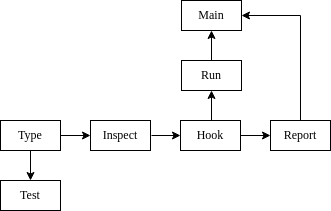

The diagram above was exported from draw.io. Its source (the exported page's mxGraphModel, read from the mxfile embedded in the PNG):
<mxGraphModel dx="954" dy="615" grid="1" gridSize="10" guides="1" tooltips="1" connect="1" arrows="1" fold="1" page="1" pageScale="1" pageWidth="827" pageHeight="1169" math="0" shadow="0">
  <root>
    <mxCell id="0" />
    <mxCell id="1" parent="0" />
    <mxCell id="pGYalkq8Nz7_I52tvWSu-3" value="" style="edgeStyle=orthogonalEdgeStyle;rounded=0;orthogonalLoop=1;jettySize=auto;html=1;fontFamily=Times New Roman;" edge="1" parent="1" source="pGYalkq8Nz7_I52tvWSu-1" target="pGYalkq8Nz7_I52tvWSu-2">
      <mxGeometry relative="1" as="geometry" />
    </mxCell>
    <mxCell id="pGYalkq8Nz7_I52tvWSu-15" value="" style="edgeStyle=orthogonalEdgeStyle;rounded=0;orthogonalLoop=1;jettySize=auto;html=1;fontFamily=Times New Roman;" edge="1" parent="1" source="pGYalkq8Nz7_I52tvWSu-1" target="pGYalkq8Nz7_I52tvWSu-14">
      <mxGeometry relative="1" as="geometry" />
    </mxCell>
    <mxCell id="pGYalkq8Nz7_I52tvWSu-1" value="&lt;font face=&quot;Times New Roman&quot;&gt;Type&lt;/font&gt;" style="rounded=0;whiteSpace=wrap;html=1;" vertex="1" parent="1">
      <mxGeometry x="350" y="290" width="60" height="30" as="geometry" />
    </mxCell>
    <mxCell id="pGYalkq8Nz7_I52tvWSu-6" value="" style="edgeStyle=orthogonalEdgeStyle;rounded=0;orthogonalLoop=1;jettySize=auto;html=1;fontFamily=Times New Roman;" edge="1" parent="1" target="pGYalkq8Nz7_I52tvWSu-5">
      <mxGeometry relative="1" as="geometry">
        <mxPoint x="501" y="305" as="sourcePoint" />
      </mxGeometry>
    </mxCell>
    <mxCell id="pGYalkq8Nz7_I52tvWSu-2" value="&lt;font face=&quot;Times New Roman&quot;&gt;Inspect&lt;/font&gt;" style="rounded=0;whiteSpace=wrap;html=1;" vertex="1" parent="1">
      <mxGeometry x="440" y="290" width="60" height="30" as="geometry" />
    </mxCell>
    <mxCell id="pGYalkq8Nz7_I52tvWSu-8" value="" style="edgeStyle=orthogonalEdgeStyle;rounded=0;orthogonalLoop=1;jettySize=auto;html=1;fontFamily=Times New Roman;" edge="1" parent="1" source="pGYalkq8Nz7_I52tvWSu-5" target="pGYalkq8Nz7_I52tvWSu-7">
      <mxGeometry relative="1" as="geometry" />
    </mxCell>
    <mxCell id="pGYalkq8Nz7_I52tvWSu-10" value="" style="edgeStyle=orthogonalEdgeStyle;rounded=0;orthogonalLoop=1;jettySize=auto;html=1;fontFamily=Times New Roman;" edge="1" parent="1" target="pGYalkq8Nz7_I52tvWSu-9">
      <mxGeometry relative="1" as="geometry">
        <mxPoint x="561" y="290" as="sourcePoint" />
      </mxGeometry>
    </mxCell>
    <mxCell id="pGYalkq8Nz7_I52tvWSu-5" value="&lt;div&gt;&lt;font face=&quot;Times New Roman&quot;&gt;Hook&lt;/font&gt;&lt;/div&gt;" style="rounded=0;whiteSpace=wrap;html=1;" vertex="1" parent="1">
      <mxGeometry x="530" y="290" width="60" height="30" as="geometry" />
    </mxCell>
    <mxCell id="pGYalkq8Nz7_I52tvWSu-16" style="edgeStyle=orthogonalEdgeStyle;rounded=0;orthogonalLoop=1;jettySize=auto;html=1;entryX=1;entryY=0.5;entryDx=0;entryDy=0;fontFamily=Times New Roman;" edge="1" parent="1" source="pGYalkq8Nz7_I52tvWSu-7" target="pGYalkq8Nz7_I52tvWSu-11">
      <mxGeometry relative="1" as="geometry">
        <Array as="points">
          <mxPoint x="650" y="185" />
        </Array>
      </mxGeometry>
    </mxCell>
    <mxCell id="pGYalkq8Nz7_I52tvWSu-7" value="&lt;div&gt;&lt;font face=&quot;Times New Roman&quot;&gt;Report&lt;/font&gt;&lt;/div&gt;" style="rounded=0;whiteSpace=wrap;html=1;" vertex="1" parent="1">
      <mxGeometry x="620" y="290" width="60" height="30" as="geometry" />
    </mxCell>
    <mxCell id="pGYalkq8Nz7_I52tvWSu-12" value="" style="edgeStyle=orthogonalEdgeStyle;rounded=0;orthogonalLoop=1;jettySize=auto;html=1;fontFamily=Times New Roman;" edge="1" parent="1" source="pGYalkq8Nz7_I52tvWSu-9" target="pGYalkq8Nz7_I52tvWSu-11">
      <mxGeometry relative="1" as="geometry" />
    </mxCell>
    <mxCell id="pGYalkq8Nz7_I52tvWSu-9" value="&lt;div&gt;&lt;font face=&quot;Times New Roman&quot;&gt;Run&lt;/font&gt;&lt;/div&gt;" style="rounded=0;whiteSpace=wrap;html=1;" vertex="1" parent="1">
      <mxGeometry x="531" y="230" width="60" height="30" as="geometry" />
    </mxCell>
    <mxCell id="pGYalkq8Nz7_I52tvWSu-11" value="&lt;div&gt;&lt;font face=&quot;Times New Roman&quot;&gt;Main&lt;/font&gt;&lt;/div&gt;" style="rounded=0;whiteSpace=wrap;html=1;" vertex="1" parent="1">
      <mxGeometry x="531" y="170" width="60" height="30" as="geometry" />
    </mxCell>
    <mxCell id="pGYalkq8Nz7_I52tvWSu-14" value="&lt;div&gt;&lt;font face=&quot;Times New Roman&quot;&gt;Test&lt;/font&gt;&lt;/div&gt;" style="rounded=0;whiteSpace=wrap;html=1;" vertex="1" parent="1">
      <mxGeometry x="350" y="350" width="60" height="30" as="geometry" />
    </mxCell>
  </root>
</mxGraphModel>